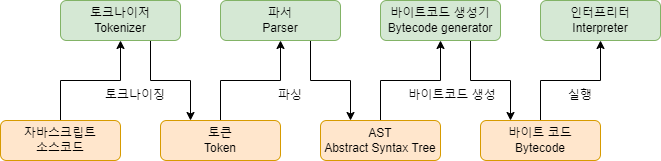

The diagram above was exported from draw.io. Its source (the exported page's mxGraphModel, read from the mxfile embedded in the PNG):
<mxGraphModel dx="1102" dy="865" grid="1" gridSize="10" guides="1" tooltips="1" connect="1" arrows="1" fold="1" page="1" pageScale="1" pageWidth="827" pageHeight="1169" math="0" shadow="0">
  <root>
    <mxCell id="0" />
    <mxCell id="1" parent="0" />
    <mxCell id="OHHuSZn3IcSo6ZiN-Bmr-10" style="edgeStyle=orthogonalEdgeStyle;rounded=0;orthogonalLoop=1;jettySize=auto;html=1;exitX=0.75;exitY=1;exitDx=0;exitDy=0;entryX=0.25;entryY=0;entryDx=0;entryDy=0;" edge="1" parent="1" source="OHHuSZn3IcSo6ZiN-Bmr-1" target="OHHuSZn3IcSo6ZiN-Bmr-3">
      <mxGeometry relative="1" as="geometry" />
    </mxCell>
    <mxCell id="OHHuSZn3IcSo6ZiN-Bmr-1" value="바이트코드 생성기&lt;br&gt;Bytecode generator" style="rounded=1;whiteSpace=wrap;html=1;fillColor=#d5e8d4;strokeColor=#82b366;" vertex="1" parent="1">
      <mxGeometry x="420" y="280" width="120" height="40" as="geometry" />
    </mxCell>
    <mxCell id="OHHuSZn3IcSo6ZiN-Bmr-14" style="edgeStyle=orthogonalEdgeStyle;rounded=0;orthogonalLoop=1;jettySize=auto;html=1;exitX=0.5;exitY=0;exitDx=0;exitDy=0;entryX=0.5;entryY=1;entryDx=0;entryDy=0;" edge="1" parent="1" source="OHHuSZn3IcSo6ZiN-Bmr-2" target="OHHuSZn3IcSo6ZiN-Bmr-1">
      <mxGeometry relative="1" as="geometry" />
    </mxCell>
    <mxCell id="OHHuSZn3IcSo6ZiN-Bmr-2" value="AST&lt;br&gt;Abstract Syntax Tree" style="rounded=1;whiteSpace=wrap;html=1;fillColor=#ffe6cc;strokeColor=#d79b00;" vertex="1" parent="1">
      <mxGeometry x="360" y="400" width="120" height="40" as="geometry" />
    </mxCell>
    <mxCell id="OHHuSZn3IcSo6ZiN-Bmr-9" style="edgeStyle=orthogonalEdgeStyle;rounded=0;orthogonalLoop=1;jettySize=auto;html=1;exitX=0.5;exitY=0;exitDx=0;exitDy=0;entryX=0.5;entryY=1;entryDx=0;entryDy=0;" edge="1" parent="1" source="OHHuSZn3IcSo6ZiN-Bmr-3" target="OHHuSZn3IcSo6ZiN-Bmr-4">
      <mxGeometry relative="1" as="geometry" />
    </mxCell>
    <mxCell id="OHHuSZn3IcSo6ZiN-Bmr-3" value="바이트 코드&lt;br&gt;Bytecode" style="rounded=1;whiteSpace=wrap;html=1;fillColor=#ffe6cc;strokeColor=#d79b00;" vertex="1" parent="1">
      <mxGeometry x="520" y="400" width="120" height="40" as="geometry" />
    </mxCell>
    <mxCell id="OHHuSZn3IcSo6ZiN-Bmr-4" value="인터프리터&lt;br&gt;Interpreter" style="rounded=1;whiteSpace=wrap;html=1;fillColor=#d5e8d4;strokeColor=#82b366;" vertex="1" parent="1">
      <mxGeometry x="580" y="280" width="120" height="40" as="geometry" />
    </mxCell>
    <mxCell id="OHHuSZn3IcSo6ZiN-Bmr-12" style="edgeStyle=orthogonalEdgeStyle;rounded=0;orthogonalLoop=1;jettySize=auto;html=1;exitX=0.75;exitY=1;exitDx=0;exitDy=0;entryX=0.25;entryY=0;entryDx=0;entryDy=0;" edge="1" parent="1" source="OHHuSZn3IcSo6ZiN-Bmr-5" target="OHHuSZn3IcSo6ZiN-Bmr-2">
      <mxGeometry relative="1" as="geometry" />
    </mxCell>
    <mxCell id="OHHuSZn3IcSo6ZiN-Bmr-5" value="파서&lt;br&gt;Parser" style="rounded=1;whiteSpace=wrap;html=1;fillColor=#d5e8d4;strokeColor=#82b366;" vertex="1" parent="1">
      <mxGeometry x="260" y="280" width="120" height="40" as="geometry" />
    </mxCell>
    <mxCell id="OHHuSZn3IcSo6ZiN-Bmr-15" style="edgeStyle=orthogonalEdgeStyle;rounded=0;orthogonalLoop=1;jettySize=auto;html=1;exitX=0.75;exitY=1;exitDx=0;exitDy=0;entryX=0.25;entryY=0;entryDx=0;entryDy=0;" edge="1" parent="1" source="OHHuSZn3IcSo6ZiN-Bmr-6" target="OHHuSZn3IcSo6ZiN-Bmr-8">
      <mxGeometry relative="1" as="geometry" />
    </mxCell>
    <mxCell id="OHHuSZn3IcSo6ZiN-Bmr-6" value="토크나이저&lt;br&gt;Tokenizer" style="rounded=1;whiteSpace=wrap;html=1;fillColor=#d5e8d4;strokeColor=#82b366;" vertex="1" parent="1">
      <mxGeometry x="100" y="280" width="120" height="40" as="geometry" />
    </mxCell>
    <mxCell id="OHHuSZn3IcSo6ZiN-Bmr-16" style="edgeStyle=orthogonalEdgeStyle;rounded=0;orthogonalLoop=1;jettySize=auto;html=1;exitX=0.5;exitY=0;exitDx=0;exitDy=0;entryX=0.5;entryY=1;entryDx=0;entryDy=0;" edge="1" parent="1" source="OHHuSZn3IcSo6ZiN-Bmr-7" target="OHHuSZn3IcSo6ZiN-Bmr-6">
      <mxGeometry relative="1" as="geometry" />
    </mxCell>
    <mxCell id="OHHuSZn3IcSo6ZiN-Bmr-7" value="자바스크립트&lt;br&gt;소스코드" style="rounded=1;whiteSpace=wrap;html=1;fillColor=#ffe6cc;strokeColor=#d79b00;" vertex="1" parent="1">
      <mxGeometry x="40" y="400" width="120" height="40" as="geometry" />
    </mxCell>
    <mxCell id="OHHuSZn3IcSo6ZiN-Bmr-13" style="edgeStyle=orthogonalEdgeStyle;rounded=0;orthogonalLoop=1;jettySize=auto;html=1;exitX=0.5;exitY=0;exitDx=0;exitDy=0;entryX=0.5;entryY=1;entryDx=0;entryDy=0;" edge="1" parent="1" source="OHHuSZn3IcSo6ZiN-Bmr-8" target="OHHuSZn3IcSo6ZiN-Bmr-5">
      <mxGeometry relative="1" as="geometry" />
    </mxCell>
    <mxCell id="OHHuSZn3IcSo6ZiN-Bmr-8" value="토큰&lt;br&gt;Token" style="rounded=1;whiteSpace=wrap;html=1;fillColor=#ffe6cc;strokeColor=#d79b00;" vertex="1" parent="1">
      <mxGeometry x="200" y="400" width="120" height="40" as="geometry" />
    </mxCell>
    <mxCell id="OHHuSZn3IcSo6ZiN-Bmr-17" value="토크나이징" style="text;html=1;strokeColor=none;fillColor=none;align=center;verticalAlign=middle;whiteSpace=wrap;rounded=0;" vertex="1" parent="1">
      <mxGeometry x="140" y="360" width="70" height="30" as="geometry" />
    </mxCell>
    <mxCell id="OHHuSZn3IcSo6ZiN-Bmr-18" value="파싱" style="text;html=1;strokeColor=none;fillColor=none;align=center;verticalAlign=middle;whiteSpace=wrap;rounded=0;" vertex="1" parent="1">
      <mxGeometry x="300" y="360" width="60" height="30" as="geometry" />
    </mxCell>
    <mxCell id="OHHuSZn3IcSo6ZiN-Bmr-19" value="바이트코드 생성" style="text;html=1;strokeColor=none;fillColor=none;align=center;verticalAlign=middle;whiteSpace=wrap;rounded=0;" vertex="1" parent="1">
      <mxGeometry x="444" y="360" width="96" height="30" as="geometry" />
    </mxCell>
    <mxCell id="OHHuSZn3IcSo6ZiN-Bmr-20" value="실행" style="text;html=1;strokeColor=none;fillColor=none;align=center;verticalAlign=middle;whiteSpace=wrap;rounded=0;" vertex="1" parent="1">
      <mxGeometry x="590" y="360" width="60" height="30" as="geometry" />
    </mxCell>
  </root>
</mxGraphModel>